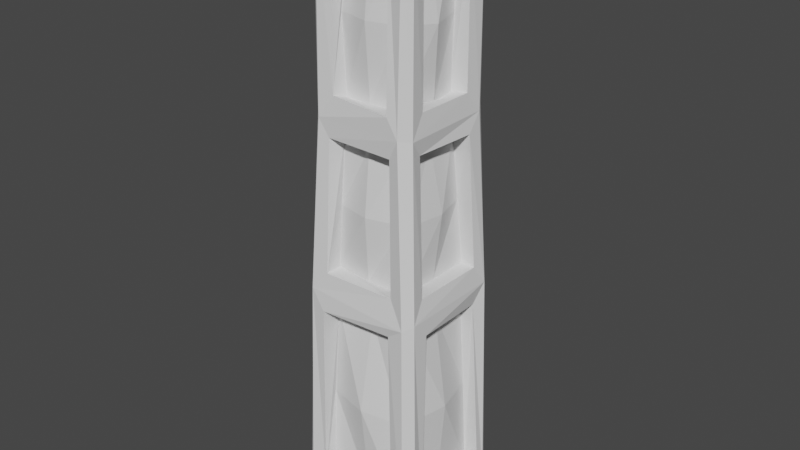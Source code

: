 # Source: Stone_Filled_Frame_Column.blend  (saved by Blender 2.92.15; exported with 4.5.12 LTS)
import bpy
from mathutils import Matrix  # noqa: F401  (used for matrix-valued properties, if any)

bpy.ops.wm.read_factory_settings(use_empty=True)
scene = bpy.context.scene
scene.name = 'Scene'

# ---- collections
col_collection = bpy.data.collections.new('Collection'); scene.collection.children.link(col_collection)

# ---- world
world_world = bpy.data.worlds.new('World'); scene.world = world_world
world_world.use_nodes = True; world_world.node_tree.nodes.clear()
_N = world_world.node_tree.nodes; _L = world_world.node_tree.links
n0 = _N.new('ShaderNodeOutputWorld'); n0.name = 'World Output'; n0.location = (300, 300)
n1 = _N.new('ShaderNodeBackground'); n1.name = 'Background'; n1.location = (10, 300)
n1.inputs[0].default_value = (0.05088, 0.05088, 0.05088, 1.0)
_L.new(n1.outputs[0], n0.inputs[0])
n0.is_active_output = True
world_world.color = (0.05088, 0.05088, 0.05088)
world_world.use_sun_shadow = False
world_world.sun_shadow_jitter_overblur = 0.0

# ---- meshes
me_cube_001 = bpy.data.meshes.new('Cube.001')
me_cube_001.from_pydata([(-0.4439, -0.6458, 0.2042), (-0.3959, -0.6474, 2.211), (-0.4265, 0.6262, 0.1909), (-0.4279, 0.6349, 2.2), (0.4247, -0.6302, 0.1824), (0.3805, -0.6184, 2.231), (0.431, 0.6554, 0.1701), (0.4012, 0.609, 2.205), (-0.3079, -0.5238, 4.365), (-0.316, 0.5228, 4.335), (0.3267, -0.5599, 4.333), (0.3188, 0.5142, 4.334), (-0.3025, -0.5012, 5.799), (-0.2963, 0.4965, 5.8), (0.2945, -0.4844, 5.79), (0.305, 0.4782, 5.77), (-0.6479, -0.479, 0.1801), (-0.3734, -0.5998, 2.61), (-0.4126, 0.6005, 2.613), (-0.6702, 0.4277, 0.2046), (0.6645, 0.467, 0.2061), (0.5736, 0.4165, 2.17), (0.3868, -0.586, 2.619), (0.6616, -0.4533, 0.1841), (-0.2944, 0.4907, 3.947), (0.513, 0.312, 4.345), (0.3281, -0.5273, 3.942), (-0.3548, -0.5405, 3.963), (-0.5066, 0.2993, 5.813), (0.5206, 0.2921, 5.795), (0.5017, -0.303, 5.801), (-0.5202, -0.3246, 5.796), (-0.5735, -0.385, 2.572), (-0.5799, -0.381, 2.22), (-0.5944, 0.3838, 2.591), (-0.6, 0.4207, 2.213), (0.5942, 0.3862, 2.599), (0.3659, 0.587, 2.594), (-0.3023, -0.3176, 5.988), (0.5913, -0.3912, 2.604), (0.6333, -0.3767, 2.229), (-0.5266, -0.3274, 3.939), (-0.5001, -0.3346, 4.304), (-0.4954, 0.3496, 3.945), (-0.4853, 0.2959, 4.359), (0.5429, 0.3229, 3.959), (0.3022, 0.541, 3.938), (0.5089, -0.3376, 3.964), (0.5158, -0.315, 4.35), (-0.2683, 0.2972, 6.014), (0.3172, 0.2744, 6.01), (0.2943, -0.2899, 6.032), (-0.4308, -0.5136, 0.1692), (-0.3759, -0.4504, 2.196), (-0.4046, 0.4902, 2.198), (-0.4526, 0.4608, 0.2254), (0.4514, 0.485, 0.1961), (0.3823, 0.4554, 2.204), (0.404, -0.4462, 2.2), (0.4425, -0.5061, 0.1724), (-0.3163, 0.3319, 4.322), (0.3448, 0.3717, 4.372), (0.3417, -0.3566, 4.331), (-0.2995, -0.3547, 4.305), (-0.2686, 0.3278, 5.808), (0.2807, 0.3601, 5.794), (0.3042, -0.3344, 5.795), (-0.2861, -0.3182, 5.791), (-0.484, 0.4667, 0.2104), (-0.4689, -0.4221, 0.1948), (-0.4276, -0.3863, 2.184), (-0.4462, 0.3789, 2.166), (-0.3745, 0.4419, 2.598), (0.3957, 0.4153, 2.601), (0.4317, 0.4003, 2.214), (0.4886, 0.4863, 0.1956), (0.4666, -0.4486, 0.1959), (0.4319, -0.3878, 2.236), (0.3706, -0.4499, 2.602), (-0.3869, -0.4133, 2.605), (-0.3489, -0.3499, 4.323), (-0.3544, 0.3144, 4.341), (-0.2839, 0.3877, 3.943), (0.3316, 0.371, 3.933), (0.3389, 0.3002, 4.323), (0.3156, -0.3363, 4.344), (0.3281, -0.3535, 3.914), (-0.2943, -0.406, 3.937), (-0.3377, -0.3133, 5.805), (-0.3249, 0.3174, 5.803), (0.3372, 0.2978, 5.802), (0.3541, -0.2595, 5.792), (-0.4313, -0.3829, 2.6), (-0.444, 0.3917, 2.589), (0.4341, 0.4044, 2.595), (0.4329, -0.4053, 2.601), (-0.3665, -0.3609, 3.926), (-0.3807, 0.3118, 3.926), (0.3595, 0.3135, 3.953), (0.3728, -0.3187, 3.886), (-0.3122, -0.3244, 5.89), (-0.2737, 0.2799, 5.893), (0.2914, 0.294, 5.876), (0.327, -0.2871, 5.865), (-0.4398, -0.4679, 1.195), (-0.4261, 0.492, 1.188), (-0.009511, 0.4737, 0.2228), (-0.001432, 0.4462, 2.202), (0.4248, 0.4696, 1.19), (0.4115, -0.4826, 1.18), (0.02852, -0.4994, 0.184), (0.03347, -0.4315, 2.211), (-0.00556, 0.3576, 4.341), (-0.01447, -0.3745, 4.31), (0.003842, 0.3255, 5.807), (0.005947, -0.3739, 5.782), (0.3139, 0.353, 5.065), (0.3025, -0.3558, 5.061), (-0.3362, -0.3625, 5.071), (-0.3063, 0.3479, 5.063), (-0.4945, 0.006941, 0.1974), (-0.4752, -0.4398, 1.189), (-0.4466, -0.0007327, 2.199), (-0.4716, 0.4293, 1.2), (0.02113, 0.4334, 2.635), (0.4776, 0.4273, 1.214), (0.4968, 0.000891, 0.2135), (0.4355, 0.004658, 2.213), (0.4969, -0.4066, 1.204), (-0.003102, -0.44, 2.592), (-0.3169, -0.02872, 4.339), (-0.01949, 0.3813, 3.93), (0.3716, 0.0192, 4.308), (-0.03012, -0.3743, 3.915), (-0.361, 0.402, 3.262), (0.363, 0.4012, 3.265), (0.3653, -0.3907, 3.266), (-0.3547, -0.3951, 3.253), (-0.3462, 0.000616, 5.795), (0.3096, -0.01291, 5.797), (0.3463, 0.3217, 5.047), (0.362, -0.3016, 5.063), (-0.3469, -0.3062, 5.065), (-0.3471, 0.303, 5.074), (-0.4784, 0.008322, 2.6), (0.4369, -0.03483, 2.597), (-0.3919, -0.04308, 3.928), (0.3691, -0.03148, 3.963), (-0.3947, 0.3397, 3.234), (0.3885, 0.3731, 3.262), (0.4364, -0.3455, 3.271), (-0.4041, -0.364, 3.265), (-0.2982, -0.002631, 5.873), (0.0006956, 0.2995, 5.865), (0.3083, -0.001781, 5.866), (-0.03161, -0.3195, 5.89), (0.003076, 0.02833, 5.999), (0.00473, 0.4474, 5.066), (0.005692, -0.4514, 5.071), (-0.4583, -0.0001656, 5.047), (0.02093, -0.5031, 3.278), (-0.5112, 0.0199, 3.269), (0.4745, 0.03489, 3.256), (0.4373, -0.01718, 5.029), (0.03737, 0.5007, 3.258), (0.001998, -0.5848, 1.2), (0.5762, 0.005856, 1.201), (0.01045, 0.5994, 1.218), (-0.5808, 0.01112, 1.222), (-0.6891, 0.6075, 0.05166), (-0.5725, 0.6794, 0.1012), (-0.5952, 0.6754, -0.02291), (-0.6788, 0.6245, 0.01031), (-0.6033, -0.6764, 0.06648), (-0.7, -0.5967, 0.06098), (-0.6954, -0.5982, 0.01229), (-0.6016, -0.6677, 0.00244), (0.5871, 0.6931, 0.08042), (0.6632, 0.5704, 0.05495), (0.6907, 0.5604, -0.004933), (0.5559, 0.683, -0.03567), (0.7081, -0.609, 0.06176), (0.5981, -0.6775, 0.06533), (0.5661, -0.6842, -0.02938), (0.6814, -0.6009, -0.01646), (-0.5446, -0.6291, 2.412), (-0.6167, -0.5381, 2.394), (-0.6313, 0.5484, 2.405), (-0.5366, 0.6019, 2.389), (0.5431, 0.6293, 2.407), (0.6175, 0.5344, 2.388), (0.6329, -0.5507, 2.403), (0.5566, -0.6399, 2.358), (-0.4677, -0.5477, 4.136), (-0.5503, -0.4652, 4.145), (-0.5647, 0.4726, 4.132), (-0.4708, 0.5085, 4.17), (0.48, 0.5601, 4.177), (0.5294, 0.4796, 4.135), (0.5398, -0.47, 4.131), (0.4332, -0.5494, 4.139), (-0.5589, -0.4303, 5.928), (-0.4423, -0.5302, 5.943), (-0.4409, -0.4676, 6.045), (-0.4145, 0.4322, 6.016), (-0.4413, 0.5197, 5.95), (-0.5362, 0.4597, 5.94), (0.4716, 0.448, 6.03), (0.5274, 0.4688, 5.946), (0.4291, 0.5137, 5.933), (0.4379, -0.4489, 6.039), (0.4552, -0.5161, 5.945), (0.5375, -0.4655, 5.922)], [], [(13, 15, 65, 114, 64), (31, 28, 89, 138, 88), (37, 18, 72, 124, 73), (8, 10, 62, 113, 63), (2, 6, 177, 180, 171, 170), (27, 17, 79, 137, 87), (35, 19, 68, 123, 71), (11, 9, 60, 112, 61), (22, 26, 86, 136, 78), (33, 35, 71, 122, 70), (38, 51, 103, 155, 100), (5, 1, 53, 111, 58), (46, 37, 73, 135, 83), (32, 41, 96, 151, 92), (21, 20, 178, 190), (172, 171, 180, 179, 184, 183, 176, 175), (19, 35, 187, 169), (24, 18, 188, 196), (20, 23, 181, 184, 179, 178), (32, 34, 187, 186), (0, 1, 185, 173), (17, 27, 193, 185), (44, 28, 206, 195), (31, 42, 194, 201), (50, 51, 210, 207), (49, 50, 207, 204), (25, 48, 199, 198), (38, 49, 204, 203), (42, 44, 195, 194), (9, 11, 197, 196), (3, 2, 170, 188), (4, 0, 173, 176, 183, 182), (22, 17, 185, 192), (33, 16, 174, 186), (34, 43, 195, 187), (6, 7, 189, 177), (23, 40, 191, 181), (45, 36, 190, 198), (5, 4, 182, 192), (41, 32, 186, 194), (27, 26, 200, 193), (13, 9, 196, 205), (48, 30, 212, 199), (46, 24, 196, 197), (36, 39, 191, 190), (39, 47, 199, 191), (43, 41, 194, 195), (18, 37, 189, 188), (51, 38, 203, 210), (11, 15, 209, 197), (14, 10, 200, 211), (8, 12, 202, 193), (47, 45, 198, 199), (35, 33, 186, 187), (40, 21, 190, 191), (10, 8, 193, 200), (29, 25, 198, 208), (7, 3, 188, 189), (37, 46, 197, 189), (26, 22, 192, 200), (1, 5, 192, 185), (168, 122, 71, 123), (167, 107, 57, 108), (166, 127, 77, 128), (165, 111, 53, 104), (164, 134, 82, 131), (163, 140, 90, 139), (162, 149, 98, 147), (161, 151, 96, 146), (160, 136, 86, 133), (159, 142, 88, 138), (158, 117, 66, 115), (157, 119, 64, 114), (20, 21, 74, 125, 75), (29, 30, 91, 139, 90), (14, 12, 67, 115, 66), (23, 20, 75, 126, 76), (25, 29, 90, 140, 84), (15, 11, 61, 116, 65), (21, 40, 77, 127, 74), (30, 48, 85, 141, 91), (34, 32, 92, 144, 93), (10, 14, 66, 117, 62), (40, 23, 76, 128, 77), (1, 0, 52, 104, 53), (42, 31, 88, 142, 80), (39, 36, 94, 145, 95), (12, 8, 63, 118, 67), (17, 22, 78, 129, 79), (2, 3, 54, 105, 55), (28, 44, 81, 143, 89), (41, 43, 97, 146, 96), (9, 13, 64, 119, 60), (44, 42, 80, 130, 81), (6, 2, 55, 106, 56), (45, 47, 99, 147, 98), (24, 46, 83, 131, 82), (3, 7, 57, 107, 54), (43, 34, 93, 148, 97), (48, 25, 84, 132, 85), (7, 6, 56, 108, 57), (36, 45, 98, 149, 94), (26, 27, 87, 133, 86), (4, 5, 58, 109, 59), (19, 16, 69, 120, 68), (47, 39, 95, 150, 99), (18, 24, 82, 134, 72), (0, 4, 59, 110, 52), (16, 33, 70, 121, 69), (28, 31, 201, 206), (15, 13, 205, 209), (30, 29, 208, 212), (12, 14, 211, 202), (156, 152, 100, 155), (50, 49, 101, 153, 102), (51, 50, 102, 154, 103), (49, 38, 100, 152, 101), (154, 156, 155, 103), (102, 153, 156, 154), (153, 101, 152, 156), (116, 157, 114, 65), (61, 112, 157, 116), (112, 60, 119, 157), (118, 158, 115, 67), (63, 113, 158, 118), (113, 62, 117, 158), (143, 159, 138, 89), (81, 130, 159, 143), (130, 80, 142, 159), (137, 160, 133, 87), (79, 129, 160, 137), (129, 78, 136, 160), (148, 161, 146, 97), (93, 144, 161, 148), (144, 92, 151, 161), (150, 162, 147, 99), (95, 145, 162, 150), (145, 94, 149, 162), (141, 163, 139, 91), (85, 132, 163, 141), (132, 84, 140, 163), (135, 164, 131, 83), (73, 124, 164, 135), (124, 72, 134, 164), (110, 165, 104, 52), (59, 109, 165, 110), (109, 58, 111, 165), (126, 166, 128, 76), (75, 125, 166, 126), (125, 74, 127, 166), (106, 167, 108, 56), (55, 105, 167, 106), (105, 54, 107, 167), (120, 168, 123, 68), (69, 121, 168, 120), (121, 70, 122, 168), (169, 170, 171, 172), (173, 174, 175, 176), (177, 178, 179, 180), (181, 182, 183, 184), (201, 202, 203), (204, 205, 206), (207, 208, 209), (210, 211, 212), (173, 185, 186, 174), (188, 170, 169, 187), (190, 178, 177, 189), (192, 182, 181, 191), (187, 195, 196, 188), (198, 190, 189, 197), (200, 192, 191, 199), (185, 193, 194, 186), (203, 204, 206, 201), (204, 207, 209, 205), (207, 210, 212, 208), (210, 203, 202, 211), (197, 209, 208, 198), (211, 200, 199, 212), (193, 202, 201, 194), (205, 196, 195, 206), (16, 19, 169, 172, 175, 174)])
_uv = me_cube_001.uv_layers.new(name='UVMap')
_uv.uv.foreach_set('vector', [0.625, 0.2997, 0.625, 0.4503, 0.625, 0.4503, 0.625, 0.375, 0.625, 0.2997, 0.625, 0.04972, 0.625, 0.2003, 0.625, 0.2003, 0.625, 0.125, 0.625, 0.04972, 0.625, 0.4573, 0.625, 0.2927, 0.625, 0.2927, 0.625, 0.375, 0.625, 0.4573, 0.625, 0.9514, 0.625, 0.7986, 0.625, 0.7986, 0.625, 0.875, 0.625, 0.9514, 0.3958, 0.2887, 0.3958, 0.4613, 0.3818, 0.4874, 0.375, 0.4876, 0.375, 0.2624, 0.3818, 0.2626, 0.625, 0.953, 0.625, 0.9573, 0.625, 0.9573, 0.625, 0.9551, 0.625, 0.953, 0.6042, 0.2089, 0.3958, 0.2113, 0.3958, 0.2113, 0.5, 0.2101, 0.6042, 0.2089, 0.625, 0.4514, 0.625, 0.2986, 0.625, 0.2986, 0.625, 0.375, 0.625, 0.4514, 0.625, 0.7927, 0.625, 0.797, 0.625, 0.797, 0.625, 0.7949, 0.625, 0.7927, 0.6042, 0.04107, 0.6042, 0.2089, 0.6042, 0.2089, 0.6042, 0.125, 0.6042, 0.04107, 0.825, 0.7, 0.675, 0.7, 0.675, 0.7, 0.75, 0.7, 0.825, 0.7, 0.6042, 0.7911, 0.6042, 0.9589, 0.6042, 0.9589, 0.6042, 0.875, 0.6042, 0.7911, 0.625, 0.453, 0.625, 0.4573, 0.625, 0.4573, 0.625, 0.4551, 0.625, 0.453, 0.625, 0.04272, 0.625, 0.04703, 0.625, 0.04703, 0.625, 0.04487, 0.625, 0.04272, 0.6042, 0.5411, 0.3958, 0.5387, 0.3818, 0.5126, 0.625, 0.5134, 0.125, 0.5124, 0.1374, 0.5, 0.3626, 0.5, 0.375, 0.5124, 0.375, 0.7376, 0.3626, 0.75, 0.1374, 0.75, 0.125, 0.7376, 0.3958, 0.2113, 0.6042, 0.2089, 0.625, 0.2366, 0.3818, 0.2374, 0.625, 0.297, 0.625, 0.2927, 0.625, 0.2639, 0.625, 0.2653, 0.3958, 0.5387, 0.3958, 0.7113, 0.3818, 0.7374, 0.375, 0.7376, 0.375, 0.5124, 0.3818, 0.5126, 0.625, 0.04272, 0.625, 0.2073, 0.625, 0.2365, 0.625, 0.01354, 0.3958, 0.9613, 0.6042, 0.9589, 0.625, 0.9866, 0.3818, 0.9874, 0.625, 0.9573, 0.625, 0.953, 0.625, 0.9847, 0.625, 0.9861, 0.625, 0.2014, 0.625, 0.2003, 0.625, 0.2338, 0.625, 0.2342, 0.625, 0.04972, 0.625, 0.04859, 0.625, 0.01581, 0.625, 0.01619, 0.675, 0.55, 0.675, 0.7, 0.6413, 0.7337, 0.6413, 0.5163, 0.825, 0.55, 0.675, 0.55, 0.6413, 0.5163, 0.8587, 0.5163, 0.625, 0.5486, 0.625, 0.7014, 0.625, 0.7343, 0.625, 0.5157, 0.825, 0.7, 0.825, 0.55, 0.8587, 0.5163, 0.8587, 0.7337, 0.625, 0.04859, 0.625, 0.2014, 0.625, 0.2343, 0.625, 0.01574, 0.625, 0.2986, 0.625, 0.4514, 0.625, 0.4843, 0.625, 0.2657, 0.6042, 0.2911, 0.3958, 0.2887, 0.3818, 0.2626, 0.625, 0.2634, 0.3958, 0.7887, 0.3958, 0.9613, 0.3818, 0.9874, 0.375, 0.9876, 0.375, 0.7624, 0.3818, 0.7626, 0.625, 0.7927, 0.625, 0.9573, 0.625, 0.9865, 0.625, 0.7635, 0.6042, 0.04107, 0.3958, 0.03868, 0.3818, 0.01259, 0.625, 0.01339, 0.625, 0.2073, 0.625, 0.203, 0.625, 0.2347, 0.625, 0.2361, 0.3958, 0.4613, 0.6042, 0.4589, 0.625, 0.4866, 0.3818, 0.4874, 0.3958, 0.7113, 0.6042, 0.7089, 0.625, 0.7366, 0.3818, 0.7374, 0.625, 0.547, 0.625, 0.5427, 0.625, 0.5139, 0.625, 0.5153, 0.6042, 0.7911, 0.3958, 0.7887, 0.3818, 0.7626, 0.625, 0.7634, 0.625, 0.04703, 0.625, 0.04272, 0.625, 0.01385, 0.625, 0.01534, 0.625, 0.953, 0.625, 0.797, 0.625, 0.7657, 0.625, 0.9843, 0.625, 0.2997, 0.625, 0.2986, 0.625, 0.2658, 0.625, 0.2662, 0.625, 0.7014, 0.625, 0.7003, 0.625, 0.7338, 0.625, 0.7342, 0.625, 0.453, 0.625, 0.297, 0.625, 0.2657, 0.625, 0.4843, 0.625, 0.5427, 0.625, 0.7073, 0.625, 0.7365, 0.625, 0.5135, 0.625, 0.7073, 0.625, 0.703, 0.625, 0.7347, 0.625, 0.7361, 0.625, 0.203, 0.625, 0.04703, 0.625, 0.01574, 0.625, 0.2343, 0.625, 0.2927, 0.625, 0.4573, 0.625, 0.4865, 0.625, 0.2635, 0.675, 0.7, 0.825, 0.7, 0.8587, 0.7337, 0.6413, 0.7337, 0.625, 0.4514, 0.625, 0.4503, 0.625, 0.4838, 0.625, 0.4842, 0.625, 0.7997, 0.625, 0.7986, 0.625, 0.7658, 0.625, 0.7662, 0.625, 0.9514, 0.625, 0.9503, 0.625, 0.9838, 0.625, 0.9842, 0.625, 0.703, 0.625, 0.547, 0.625, 0.5157, 0.625, 0.7343, 0.6042, 0.2089, 0.6042, 0.04107, 0.625, 0.01354, 0.625, 0.2365, 0.6042, 0.7089, 0.6042, 0.5411, 0.625, 0.5135, 0.625, 0.7365, 0.625, 0.7986, 0.625, 0.9514, 0.625, 0.9843, 0.625, 0.7657, 0.625, 0.5497, 0.625, 0.5486, 0.625, 0.5158, 0.625, 0.5162, 0.6042, 0.4589, 0.6042, 0.2911, 0.625, 0.2635, 0.625, 0.4865, 0.625, 0.4573, 0.625, 0.453, 0.625, 0.4847, 0.625, 0.4861, 0.625, 0.797, 0.625, 0.7927, 0.625, 0.7639, 0.625, 0.7653, 0.6042, 0.9589, 0.6042, 0.7911, 0.625, 0.7635, 0.625, 0.9865, 0.5, 0.125, 0.6042, 0.125, 0.6042, 0.2089, 0.5, 0.2101, 0.5, 0.375, 0.6042, 0.375, 0.6042, 0.4589, 0.5, 0.4601, 0.5, 0.625, 0.6042, 0.625, 0.6042, 0.7089, 0.5, 0.7101, 0.5, 0.875, 0.6042, 0.875, 0.6042, 0.9589, 0.5, 0.9601, 0.625, 0.375, 0.625, 0.2949, 0.625, 0.297, 0.625, 0.375, 0.625, 0.625, 0.625, 0.5492, 0.625, 0.5497, 0.625, 0.625, 0.625, 0.625, 0.625, 0.5449, 0.625, 0.547, 0.625, 0.625, 0.625, 0.125, 0.625, 0.04487, 0.625, 0.04703, 0.625, 0.125, 0.625, 0.875, 0.625, 0.7949, 0.625, 0.797, 0.625, 0.875, 0.625, 0.125, 0.625, 0.04916, 0.625, 0.04972, 0.625, 0.125, 0.625, 0.875, 0.625, 0.7992, 0.625, 0.7997, 0.625, 0.875, 0.625, 0.375, 0.625, 0.2992, 0.625, 0.2997, 0.625, 0.375, 0.3958, 0.5387, 0.6042, 0.5411, 0.6042, 0.5411, 0.5, 0.5399, 0.3958, 0.5387, 0.625, 0.5497, 0.625, 0.7003, 0.625, 0.7003, 0.625, 0.625, 0.625, 0.5497, 0.625, 0.7997, 0.625, 0.9503, 0.625, 0.9503, 0.625, 0.875, 0.625, 0.7997, 0.3958, 0.7113, 0.3958, 0.5387, 0.3958, 0.5387, 0.3958, 0.625, 0.3958, 0.7113, 0.625, 0.5486, 0.625, 0.5497, 0.625, 0.5497, 0.625, 0.5492, 0.625, 0.5486, 0.625, 0.4503, 0.625, 0.4514, 0.625, 0.4514, 0.625, 0.4508, 0.625, 0.4503, 0.6042, 0.5411, 0.6042, 0.7089, 0.6042, 0.7089, 0.6042, 0.625, 0.6042, 0.5411, 0.625, 0.7003, 0.625, 0.7014, 0.625, 0.7014, 0.625, 0.7008, 0.625, 0.7003, 0.625, 0.2073, 0.625, 0.04272, 0.625, 0.04272, 0.625, 0.125, 0.625, 0.2073, 0.625, 0.7986, 0.625, 0.7997, 0.625, 0.7997, 0.625, 0.7992, 0.625, 0.7986, 0.6042, 0.7089, 0.3958, 0.7113, 0.3958, 0.7113, 0.5, 0.7101, 0.6042, 0.7089, 0.6042, 0.9589, 0.3958, 0.9613, 0.3958, 0.9613, 0.5, 0.9601, 0.6042, 0.9589, 0.625, 0.04859, 0.625, 0.04972, 0.625, 0.04972, 0.625, 0.04916, 0.625, 0.04859, 0.625, 0.7073, 0.625, 0.5427, 0.625, 0.5427, 0.625, 0.625, 0.625, 0.7073, 0.625, 0.9503, 0.625, 0.9514, 0.625, 0.9514, 0.625, 0.9508, 0.625, 0.9503, 0.625, 0.9573, 0.625, 0.7927, 0.625, 0.7927, 0.625, 0.875, 0.625, 0.9573, 0.3958, 0.2887, 0.6042, 0.2911, 0.6042, 0.2911, 0.5, 0.2899, 0.3958, 0.2887, 0.625, 0.2003, 0.625, 0.2014, 0.625, 0.2014, 0.625, 0.2008, 0.625, 0.2003, 0.625, 0.04703, 0.625, 0.203, 0.625, 0.203, 0.625, 0.125, 0.625, 0.04703, 0.625, 0.2986, 0.625, 0.2997, 0.625, 0.2997, 0.625, 0.2992, 0.625, 0.2986, 0.625, 0.2014, 0.625, 0.04859, 0.625, 0.04859, 0.625, 0.125, 0.625, 0.2014, 0.3958, 0.4613, 0.3958, 0.2887, 0.3958, 0.2887, 0.3958, 0.375, 0.3958, 0.4613, 0.625, 0.547, 0.625, 0.703, 0.625, 0.703, 0.625, 0.625, 0.625, 0.547, 0.625, 0.297, 0.625, 0.453, 0.625, 0.453, 0.625, 0.375, 0.625, 0.297, 0.6042, 0.2911, 0.6042, 0.4589, 0.6042, 0.4589, 0.6042, 0.375, 0.6042, 0.2911, 0.625, 0.203, 0.625, 0.2073, 0.625, 0.2073, 0.625, 0.2051, 0.625, 0.203, 0.625, 0.7014, 0.625, 0.5486, 0.625, 0.5486, 0.625, 0.625, 0.625, 0.7014, 0.6042, 0.4589, 0.3958, 0.4613, 0.3958, 0.4613, 0.5, 0.4601, 0.6042, 0.4589, 0.625, 0.5427, 0.625, 0.547, 0.625, 0.547, 0.625, 0.5449, 0.625, 0.5427, 0.625, 0.797, 0.625, 0.953, 0.625, 0.953, 0.625, 0.875, 0.625, 0.797, 0.3958, 0.7887, 0.6042, 0.7911, 0.6042, 0.7911, 0.5, 0.7899, 0.3958, 0.7887, 0.3958, 0.2113, 0.3958, 0.03868, 0.3958, 0.03868, 0.3958, 0.125, 0.3958, 0.2113, 0.625, 0.703, 0.625, 0.7073, 0.625, 0.7073, 0.625, 0.7051, 0.625, 0.703, 0.625, 0.2927, 0.625, 0.297, 0.625, 0.297, 0.625, 0.2949, 0.625, 0.2927, 0.3958, 0.9613, 0.3958, 0.7887, 0.3958, 0.7887, 0.3958, 0.875, 0.3958, 0.9613, 0.3958, 0.03868, 0.6042, 0.04107, 0.6042, 0.04107, 0.5, 0.03988, 0.3958, 0.03868, 0.625, 0.2003, 0.625, 0.04972, 0.625, 0.01619, 0.625, 0.2338, 0.625, 0.4503, 0.625, 0.2997, 0.625, 0.2662, 0.625, 0.4838, 0.625, 0.7003, 0.625, 0.5497, 0.625, 0.5162, 0.625, 0.7338, 0.625, 0.9503, 0.625, 0.7997, 0.625, 0.7662, 0.625, 0.9838, 0.75, 0.625, 0.825, 0.625, 0.825, 0.7, 0.75, 0.7, 0.675, 0.55, 0.825, 0.55, 0.825, 0.55, 0.75, 0.55, 0.675, 0.55, 0.675, 0.7, 0.675, 0.55, 0.675, 0.55, 0.675, 0.625, 0.675, 0.7, 0.825, 0.55, 0.825, 0.7, 0.825, 0.7, 0.825, 0.625, 0.825, 0.55, 0.675, 0.625, 0.75, 0.625, 0.75, 0.7, 0.675, 0.7, 0.675, 0.55, 0.75, 0.55, 0.75, 0.625, 0.675, 0.625, 0.75, 0.55, 0.825, 0.55, 0.825, 0.625, 0.75, 0.625, 0.625, 0.4508, 0.625, 0.375, 0.625, 0.375, 0.625, 0.4503, 0.625, 0.4514, 0.625, 0.375, 0.625, 0.375, 0.625, 0.4508, 0.625, 0.375, 0.625, 0.2986, 0.625, 0.2992, 0.625, 0.375, 0.625, 0.9508, 0.625, 0.875, 0.625, 0.875, 0.625, 0.9503, 0.625, 0.9514, 0.625, 0.875, 0.625, 0.875, 0.625, 0.9508, 0.625, 0.875, 0.625, 0.7986, 0.625, 0.7992, 0.625, 0.875, 0.625, 0.2008, 0.625, 0.125, 0.625, 0.125, 0.625, 0.2003, 0.625, 0.2014, 0.625, 0.125, 0.625, 0.125, 0.625, 0.2008, 0.625, 0.125, 0.625, 0.04859, 0.625, 0.04916, 0.625, 0.125, 0.625, 0.9551, 0.625, 0.875, 0.625, 0.875, 0.625, 0.953, 0.625, 0.9573, 0.625, 0.875, 0.625, 0.875, 0.625, 0.9551, 0.625, 0.875, 0.625, 0.7927, 0.625, 0.7949, 0.625, 0.875, 0.625, 0.2051, 0.625, 0.125, 0.625, 0.125, 0.625, 0.203, 0.625, 0.2073, 0.625, 0.125, 0.625, 0.125, 0.625, 0.2051, 0.625, 0.125, 0.625, 0.04272, 0.625, 0.04487, 0.625, 0.125, 0.625, 0.7051, 0.625, 0.625, 0.625, 0.625, 0.625, 0.703, 0.625, 0.7073, 0.625, 0.625, 0.625, 0.625, 0.625, 0.7051, 0.625, 0.625, 0.625, 0.5427, 0.625, 0.5449, 0.625, 0.625, 0.625, 0.7008, 0.625, 0.625, 0.625, 0.625, 0.625, 0.7003, 0.625, 0.7014, 0.625, 0.625, 0.625, 0.625, 0.625, 0.7008, 0.625, 0.625, 0.625, 0.5486, 0.625, 0.5492, 0.625, 0.625, 0.625, 0.4551, 0.625, 0.375, 0.625, 0.375, 0.625, 0.453, 0.625, 0.4573, 0.625, 0.375, 0.625, 0.375, 0.625, 0.4551, 0.625, 0.375, 0.625, 0.2927, 0.625, 0.2949, 0.625, 0.375, 0.3958, 0.875, 0.5, 0.875, 0.5, 0.9601, 0.3958, 0.9613, 0.3958, 0.7887, 0.5, 0.7899, 0.5, 0.875, 0.3958, 0.875, 0.5, 0.7899, 0.6042, 0.7911, 0.6042, 0.875, 0.5, 0.875, 0.3958, 0.625, 0.5, 0.625, 0.5, 0.7101, 0.3958, 0.7113, 0.3958, 0.5387, 0.5, 0.5399, 0.5, 0.625, 0.3958, 0.625, 0.5, 0.5399, 0.6042, 0.5411, 0.6042, 0.625, 0.5, 0.625, 0.3958, 0.375, 0.5, 0.375, 0.5, 0.4601, 0.3958, 0.4613, 0.3958, 0.2887, 0.5, 0.2899, 0.5, 0.375, 0.3958, 0.375, 0.5, 0.2899, 0.6042, 0.2911, 0.6042, 0.375, 0.5, 0.375, 0.3958, 0.125, 0.5, 0.125, 0.5, 0.2101, 0.3958, 0.2113, 0.3958, 0.03868, 0.5, 0.03988, 0.5, 0.125, 0.3958, 0.125, 0.5, 0.03988, 0.6042, 0.04107, 0.6042, 0.125, 0.5, 0.125, 0.3818, 0.2374, 0.3785, 0.2436, 0.3751, 0.2499, 0.375, 0.2376, 0.3819, 0.000139, 0.3818, 0.01259, 0.375, 0.01243, 0.3751, 0.0001367, 0.3818, 0.4874, 0.3785, 0.4936, 0.3751, 0.4999, 0.375, 0.4876, 0.3819, 0.7501, 0.3818, 0.7626, 0.375, 0.7624, 0.3751, 0.7501, 0.625, 0.01619, 0.625, 0.0, 0.625, 0.008016, 0.625, 0.2338, 0.625, 0.25, 0.625, 0.2338, 0.625, 0.4838, 0.625, 0.5, 0.625, 0.4838, 0.625, 0.7662, 0.625, 0.7662, 0.625, 0.75, 0.3819, 0.0, 0.625, 0.0, 0.625, 0.01339, 0.3818, 0.01259, 0.625, 0.2634, 0.3818, 0.2626, 0.3818, 0.2374, 0.625, 0.2366, 0.625, 0.5134, 0.3818, 0.5126, 0.3818, 0.4874, 0.625, 0.4866, 0.625, 0.7634, 0.3818, 0.7626, 0.3818, 0.7374, 0.625, 0.7366, 0.625, 0.2361, 0.625, 0.2347, 0.625, 0.2653, 0.625, 0.2639, 0.625, 0.5153, 0.625, 0.5139, 0.625, 0.4861, 0.625, 0.4847, 0.625, 0.7653, 0.625, 0.7639, 0.625, 0.7361, 0.625, 0.7347, 0.625, 0.0, 0.625, 0.0, 0.625, 0.01534, 0.625, 0.01385, 0.625, 0.01627, 0.625, 0.2337, 0.625, 0.2338, 0.625, 0.01619, 0.625, 0.2663, 0.625, 0.4837, 0.625, 0.4838, 0.625, 0.2662, 0.6413, 0.5163, 0.6413, 0.7337, 0.625, 0.7338, 0.625, 0.5162, 0.625, 0.7663, 0.625, 0.9837, 0.625, 0.9838, 0.625, 0.7662, 0.625, 0.4842, 0.625, 0.4838, 0.625, 0.5162, 0.625, 0.5158, 0.625, 0.7662, 0.625, 0.7658, 0.625, 0.7342, 0.625, 0.7338, 0.625, 0.0, 0.625, 0.0, 0.625, 0.01619, 0.625, 0.01581, 0.625, 0.2662, 0.625, 0.2658, 0.625, 0.2342, 0.625, 0.2338, 0.3958, 0.03868, 0.3958, 0.2113, 0.3818, 0.2374, 0.375, 0.2376, 0.375, 0.01243, 0.3818, 0.01259])
me_cube_001.use_remesh_fix_poles = True
me_cube_001.use_remesh_preserve_attributes = False
me_cube_001.use_mirror_vertex_groups = False
me_cube_001.update()

# ---- objects
ob_cube = bpy.data.objects.new('Cube', me_cube_001)

# ---- transforms, parenting, visibility, modifiers, constraints
ob_cube.location = (0.0, 0.0, 0.0)
ob_cube.lineart.crease_threshold = 0.0

# ---- collection membership
col_collection.objects.link(ob_cube)

# ---- scene / render settings (as saved in the file)
scene.frame_start = 1; scene.frame_end = 250; scene.frame_set(1)
scene.render.engine = 'BLENDER_EEVEE_NEXT'
scene.cycles.use_denoising = False
scene.cycles.samples = 128
scene.cycles.sampling_pattern = 'TABULATED_SOBOL'
scene.cycles.use_adaptive_sampling = False
scene.cycles.use_light_tree = False
scene.view_settings.view_transform = 'Filmic'
bpy.context.view_layer.update()

# ---- added for rendering (the .blend has no active camera and no usable light): camera, sun
cam_auto = bpy.data.cameras.new('AutoCamera')
cam_auto.lens = 50.0
cam_auto.sensor_width = 36.0
cam_auto.clip_end = 1000.0
ob_auto_camera = bpy.data.objects.new('AutoCamera', cam_auto)
scene.collection.objects.link(ob_auto_camera)
ob_auto_camera.location = (5.91818, -7.09245, 7.73611)
ob_auto_camera.rotation_euler = (1.09748, -7.21219e-08, 0.694738)
scene.camera = ob_auto_camera
light_auto_sun = bpy.data.lights.new('AutoSun', 'SUN')
light_auto_sun.energy = 3.0
light_auto_sun.angle = 0.0523599
ob_auto_sun = bpy.data.objects.new('AutoSun', light_auto_sun)
scene.collection.objects.link(ob_auto_sun)
ob_auto_sun.rotation_euler = (0.872665, 0.174533, 0.523599)
bpy.context.view_layer.update()
